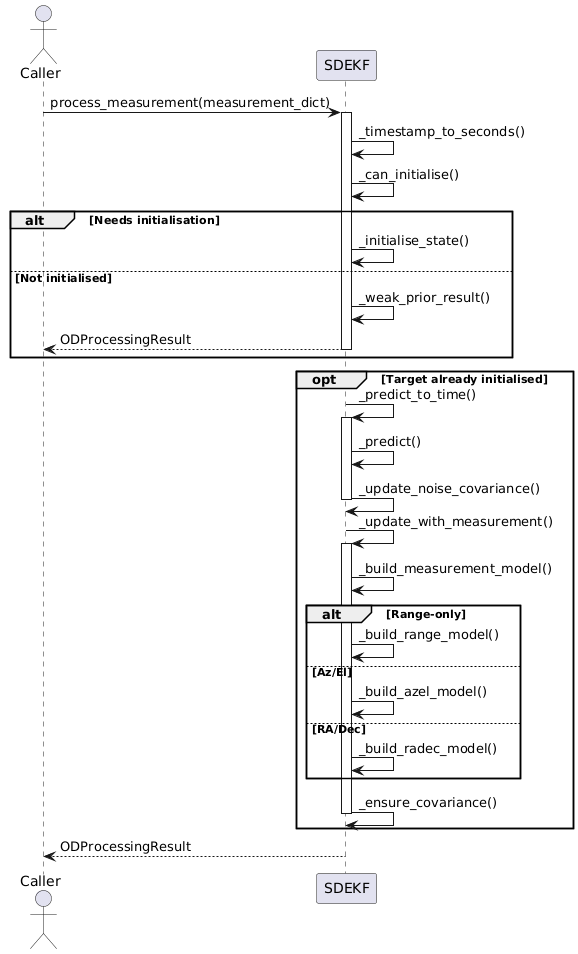

The diagram above was rendered by PlantUML. Its source (embedded in the PNG):
@startuml
actor Caller

Caller -> SDEKF: process_measurement(measurement_dict)

activate SDEKF
SDEKF -> SDEKF: _timestamp_to_seconds()
SDEKF -> SDEKF: _can_initialise()

alt Needs initialisation
    SDEKF -> SDEKF: _initialise_state()
else Not initialised
    SDEKF -> SDEKF: _weak_prior_result()
    return ODProcessingResult
end

opt Target already initialised
    SDEKF -> SDEKF: _predict_to_time()
    activate SDEKF
    SDEKF -> SDEKF: _predict()
    SDEKF -> SDEKF: _update_noise_covariance()
    deactivate SDEKF

    SDEKF -> SDEKF: _update_with_measurement()
    activate SDEKF
    SDEKF -> SDEKF: _build_measurement_model()

    alt Range-only
        SDEKF -> SDEKF: _build_range_model()
    else Az/El
        SDEKF -> SDEKF: _build_azel_model()
    else RA/Dec
        SDEKF -> SDEKF: _build_radec_model()
    end
    SDEKF -> SDEKF: _ensure_covariance()
    deactivate SDEKF
end

SDEKF --> Caller: ODProcessingResult
deactivate SDEKF
@enduml